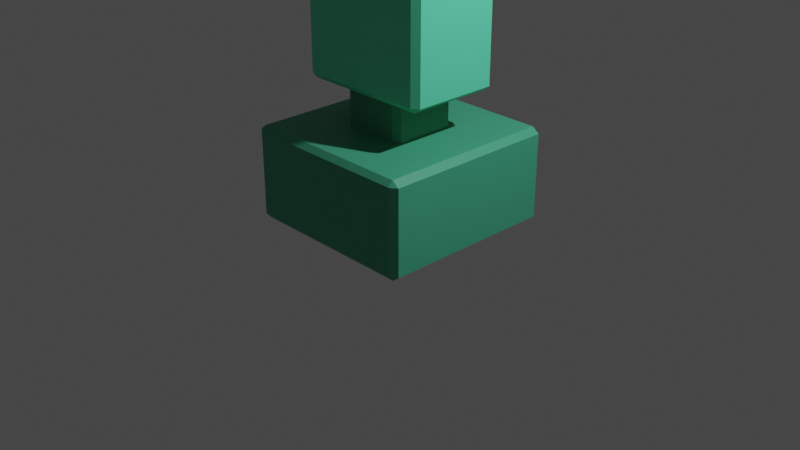 # Source: request_computer.blend  (saved by Blender 2.92.15; exported with 4.5.12 LTS)
import bpy
from mathutils import Matrix  # noqa: F401  (used for matrix-valued properties, if any)

bpy.ops.wm.read_factory_settings(use_empty=True)
scene = bpy.context.scene
scene.name = 'Scene'

# ---- collections
col_collection = bpy.data.collections.new('Collection'); scene.collection.children.link(col_collection)
col_request_computer = bpy.data.collections.new('request computer'); scene.collection.children.link(col_request_computer)
col_request_computer_002 = bpy.data.collections.new('request computer.002'); scene.collection.children.link(col_request_computer_002)

# ---- materials (node trees are filled in below, after node groups)
mat_material = bpy.data.materials.new('Material')
mat_material.alpha_threshold = 0.0
mat_material.use_transparent_shadow = False
mat_material.line_color = (0.0, 0.0, 0.0, 1.0)
mat_base = bpy.data.materials.new('base')
mat_base.use_transparent_shadow = False
mat_middle = bpy.data.materials.new('middle')
mat_middle.use_transparent_shadow = False
mat_top = bpy.data.materials.new('top')
mat_top.use_transparent_shadow = False

# ---- material node trees
mat_material.use_nodes = True; mat_material.node_tree.nodes.clear()
_N = mat_material.node_tree.nodes; _L = mat_material.node_tree.links
n0 = _N.new('ShaderNodeOutputMaterial'); n0.name = 'Material Output'; n0.location = (300, 300)
n1 = _N.new('ShaderNodeBsdfPrincipled'); n1.name = 'Principled BSDF'; n1.location = (10, 300)
n1.distribution = 'GGX'
n1.subsurface_method = 'BURLEY'
n1.inputs[2].default_value = 0.4
n1.inputs[3].default_value = 1.45
n1.inputs[27].default_value = (0.0, 0.0, 0.0, 1.0)
n1.inputs[28].default_value = 1.0
_L.new(n1.outputs[0], n0.inputs[0])
n0.is_active_output = True
mat_base.use_nodes = True; mat_base.node_tree.nodes.clear()
_N = mat_base.node_tree.nodes; _L = mat_base.node_tree.links
n0 = _N.new('ShaderNodeOutputMaterial'); n0.name = 'Material Output'; n0.location = (300, 300)
n1 = _N.new('ShaderNodeBsdfPrincipled'); n1.name = 'Principled BSDF'; n1.location = (10, 300)
n1.distribution = 'GGX'
n1.subsurface_method = 'BURLEY'
n1.inputs[0].default_value = (0.05781, 0.3813, 0.227, 1.0)
n1.inputs[3].default_value = 1.45
n1.inputs[27].default_value = (0.0, 0.0, 0.0, 1.0)
n1.inputs[28].default_value = 1.0
_L.new(n1.outputs[0], n0.inputs[0])
n0.is_active_output = True
mat_middle.use_nodes = True; mat_middle.node_tree.nodes.clear()
_N = mat_middle.node_tree.nodes; _L = mat_middle.node_tree.links
n0 = _N.new('ShaderNodeBsdfPrincipled'); n0.name = 'Principled BSDF'; n0.location = (10, 300)
n0.distribution = 'GGX'
n0.subsurface_method = 'BURLEY'
n0.inputs[0].default_value = (0.04798, 0.3097, 0.1851, 1.0)
n0.inputs[3].default_value = 1.45
n0.inputs[27].default_value = (0.0, 0.0, 0.0, 1.0)
n0.inputs[28].default_value = 1.0
n1 = _N.new('ShaderNodeOutputMaterial'); n1.name = 'Material Output'; n1.location = (300, 300)
_L.new(n0.outputs[0], n1.inputs[0])
n1.is_active_output = True
mat_top.use_nodes = True; mat_top.node_tree.nodes.clear()
_N = mat_top.node_tree.nodes; _L = mat_top.node_tree.links
n0 = _N.new('ShaderNodeOutputMaterial'); n0.name = 'Material Output'; n0.location = (300, 300)
n1 = _N.new('ShaderNodeBsdfPrincipled'); n1.name = 'Principled BSDF'; n1.location = (10, 300)
n1.distribution = 'GGX'
n1.subsurface_method = 'BURLEY'
n1.inputs[0].default_value = (0.1132, 0.797, 0.4683, 1.0)
n1.inputs[3].default_value = 1.45
n1.inputs[27].default_value = (0.0, 0.0, 0.0, 1.0)
n1.inputs[28].default_value = 1.0
_L.new(n1.outputs[0], n0.inputs[0])
n0.is_active_output = True

# ---- world
world_world = bpy.data.worlds.new('World'); scene.world = world_world
world_world.use_nodes = True; world_world.node_tree.nodes.clear()
_N = world_world.node_tree.nodes; _L = world_world.node_tree.links
n0 = _N.new('ShaderNodeOutputWorld'); n0.name = 'World Output'; n0.location = (300, 300)
n1 = _N.new('ShaderNodeBackground'); n1.name = 'Background'; n1.location = (10, 300)
n1.inputs[0].default_value = (0.05088, 0.05088, 0.05088, 1.0)
_L.new(n1.outputs[0], n0.inputs[0])
n0.is_active_output = True
world_world.color = (0.05088, 0.05088, 0.05088)
world_world.use_sun_shadow = False
world_world.sun_shadow_jitter_overblur = 0.0

# ---- cameras
cam_camera = bpy.data.cameras.new('Camera')
cam_camera.clip_end = 100.0
cam_camera.ortho_scale = 7.314

# ---- lights
light_light = bpy.data.lights.new('Light', 'POINT')
light_light.transmission_factor = 0.0
light_light.energy = 1000.0
light_light.shadow_soft_size = 0.1
light_light.shadow_maximum_resolution = 0.006
light_light.use_absolute_resolution = True

# ---- meshes
me_cube = bpy.data.meshes.new('Cube')
me_cube.from_pydata([(1.0, 1.0, 1.0), (1.0, 1.0, -1.0), (1.0, -1.0, 1.0), (1.0, -1.0, -1.0), (-1.0, 1.0, 1.0), (-1.0, 1.0, -1.0), (-1.0, -1.0, 1.0), (-1.0, -1.0, -1.0)], [], [(0, 4, 6, 2), (3, 2, 6, 7), (7, 6, 4, 5), (5, 1, 3, 7), (1, 0, 2, 3), (5, 4, 0, 1)])
_uv = me_cube.uv_layers.new(name='UVMap')
_uv.uv.foreach_set('vector', [0.625, 0.5, 0.875, 0.5, 0.875, 0.75, 0.625, 0.75, 0.375, 0.75, 0.625, 0.75, 0.625, 1.0, 0.375, 1.0, 0.375, 0.0, 0.625, 0.0, 0.625, 0.25, 0.375, 0.25, 0.125, 0.5, 0.375, 0.5, 0.375, 0.75, 0.125, 0.75, 0.375, 0.5, 0.625, 0.5, 0.625, 0.75, 0.375, 0.75, 0.375, 0.25, 0.625, 0.25, 0.625, 0.5, 0.375, 0.5])
me_cube.materials.append(mat_material)
me_cube.use_remesh_preserve_volume = False
me_cube.use_remesh_preserve_attributes = False
me_cube.use_mirror_vertex_groups = False
me_cube.update()
me_cube_001 = bpy.data.meshes.new('Cube.001')
me_cube_001.from_pydata([(-1.0, -1.0, -1.0), (-1.0, -1.0, 1.0), (-1.0, 1.0, -1.0), (-1.0, 1.0, 1.0), (1.0, -1.0, -1.0), (1.0, -1.0, 1.0), (1.0, 1.0, -1.0), (1.0, 1.0, 1.0)], [], [(0, 1, 3, 2), (2, 3, 7, 6), (6, 7, 5, 4), (4, 5, 1, 0), (2, 6, 4, 0), (7, 3, 1, 5)])
_uv = me_cube_001.uv_layers.new(name='UVMap')
_uv.uv.foreach_set('vector', [0.375, 0.0, 0.625, 0.0, 0.625, 0.25, 0.375, 0.25, 0.375, 0.25, 0.625, 0.25, 0.625, 0.5, 0.375, 0.5, 0.375, 0.5, 0.625, 0.5, 0.625, 0.75, 0.375, 0.75, 0.375, 0.75, 0.625, 0.75, 0.625, 1.0, 0.375, 1.0, 0.125, 0.5, 0.375, 0.5, 0.375, 0.75, 0.125, 0.75, 0.625, 0.5, 0.875, 0.5, 0.875, 0.75, 0.625, 0.75])
me_cube_001.use_remesh_fix_poles = True
me_cube_001.use_remesh_preserve_attributes = False
me_cube_001.use_mirror_vertex_groups = False
me_cube_001.update()
me_cube_002 = bpy.data.meshes.new('Cube.002')
me_cube_002.from_pydata([(-1.0, -1.0, -1.0), (-1.0, -1.0, 1.0), (-1.0, 1.0, -1.0), (-1.0, 1.0, 1.0), (1.0, -1.0, -1.0), (1.0, -1.0, 1.0), (1.0, 1.0, -1.0), (1.0, 1.0, 1.0)], [], [(0, 1, 3, 2), (2, 3, 7, 6), (6, 7, 5, 4), (4, 5, 1, 0), (2, 6, 4, 0), (7, 3, 1, 5)])
_uv = me_cube_002.uv_layers.new(name='UVMap')
_uv.uv.foreach_set('vector', [0.375, 0.0, 0.625, 0.0, 0.625, 0.25, 0.375, 0.25, 0.375, 0.25, 0.625, 0.25, 0.625, 0.5, 0.375, 0.5, 0.375, 0.5, 0.625, 0.5, 0.625, 0.75, 0.375, 0.75, 0.375, 0.75, 0.625, 0.75, 0.625, 1.0, 0.375, 1.0, 0.125, 0.5, 0.375, 0.5, 0.375, 0.75, 0.125, 0.75, 0.625, 0.5, 0.875, 0.5, 0.875, 0.75, 0.625, 0.75])
me_cube_002.use_remesh_fix_poles = True
me_cube_002.use_remesh_preserve_attributes = False
me_cube_002.use_mirror_vertex_groups = False
me_cube_002.update()
me_cube_008 = bpy.data.meshes.new('Cube.008')
me_cube_008.from_pydata([(-1.0, -1.0, -1.0), (-1.0, -1.0, 1.0), (-1.0, 1.0, -1.0), (-1.0, 1.0, 1.0), (1.0, -1.0, -1.0), (1.0, -1.0, 1.0), (1.0, 1.0, -1.0), (1.0, 1.0, 1.0), (1.308, 1.962, -1.763), (1.308, 1.962, -3.541), (1.308, -1.962, -1.763), (1.308, -1.962, -3.541), (-1.308, 1.962, -1.763), (-1.308, 1.962, -3.541), (-1.308, -1.962, -1.763), (-1.308, -1.962, -3.541), (-0.4815, -0.7222, -1.956), (-0.4815, -0.7222, -0.9778), (-0.4815, 0.7222, -1.956), (-0.4815, 0.7222, -0.9778), (0.4815, -0.7222, -1.956), (0.4815, -0.7222, -0.9778), (0.4815, 0.7222, -1.956), (0.4815, 0.7222, -0.9778)], [], [(0, 1, 3, 2), (2, 3, 7, 6), (6, 7, 5, 4), (4, 5, 1, 0), (2, 6, 4, 0), (7, 3, 1, 5), (8, 12, 14, 10), (11, 10, 14, 15), (15, 14, 12, 13), (13, 9, 11, 15), (9, 8, 10, 11), (13, 12, 8, 9), (16, 17, 19, 18), (18, 19, 23, 22), (22, 23, 21, 20), (20, 21, 17, 16), (18, 22, 20, 16), (23, 19, 17, 21)])
me_cube_008.polygons.foreach_set('material_index', [3, 3, 3, 3, 3, 3, 1, 1, 1, 1, 1, 1, 2, 2, 2, 2, 0, 2])
_uv = me_cube_008.uv_layers.new(name='UVMap')
_uv.uv.foreach_set('vector', [0.375, 0.0, 0.625, 0.0, 0.625, 0.25, 0.375, 0.25, 0.375, 0.25, 0.625, 0.25, 0.625, 0.5, 0.375, 0.5, 0.375, 0.5, 0.625, 0.5, 0.625, 0.75, 0.375, 0.75, 0.375, 0.75, 0.625, 0.75, 0.625, 1.0, 0.375, 1.0, 0.125, 0.5, 0.375, 0.5, 0.375, 0.75, 0.125, 0.75, 0.625, 0.5, 0.875, 0.5, 0.875, 0.75, 0.625, 0.75, 0.625, 0.5, 0.875, 0.5, 0.875, 0.75, 0.625, 0.75, 0.375, 0.75, 0.625, 0.75, 0.625, 1.0, 0.375, 1.0, 0.375, 0.0, 0.625, 0.0, 0.625, 0.25, 0.375, 0.25, 0.125, 0.5, 0.375, 0.5, 0.375, 0.75, 0.125, 0.75, 0.375, 0.5, 0.625, 0.5, 0.625, 0.75, 0.375, 0.75, 0.375, 0.25, 0.625, 0.25, 0.625, 0.5, 0.375, 0.5, 0.375, 0.0, 0.625, 0.0, 0.625, 0.25, 0.375, 0.25, 0.375, 0.25, 0.625, 0.25, 0.625, 0.5, 0.375, 0.5, 0.375, 0.5, 0.625, 0.5, 0.625, 0.75, 0.375, 0.75, 0.375, 0.75, 0.625, 0.75, 0.625, 1.0, 0.375, 1.0, 0.125, 0.5, 0.375, 0.5, 0.375, 0.75, 0.125, 0.75, 0.625, 0.5, 0.875, 0.5, 0.875, 0.75, 0.625, 0.75])
me_cube_008.materials.append(mat_material)
me_cube_008.materials.append(mat_base)
me_cube_008.materials.append(mat_middle)
me_cube_008.materials.append(mat_top)
me_cube_008.use_remesh_fix_poles = True
me_cube_008.use_remesh_preserve_attributes = False
me_cube_008.use_mirror_vertex_groups = False
me_cube_008.update()

# ---- objects
ob_light = bpy.data.objects.new('Light', light_light)
ob_camera = bpy.data.objects.new('Camera', cam_camera)
ob_base = bpy.data.objects.new('base', me_cube)
ob_mount = bpy.data.objects.new('mount', me_cube_001)
ob_top = bpy.data.objects.new('top', me_cube_002)
ob_request_computer = bpy.data.objects.new('request computer', me_cube_008)

# ---- transforms, parenting, visibility, modifiers, constraints
ob_light.location = (4.076, 1.005, 5.904)
ob_light.rotation_euler = (0.6503, 0.05522, 1.866)
ob_light.lock_rotations_4d = False
ob_light.empty_display_type = 'ARROWS'
ob_light.color = (0.0, 0.0, 0.0, 0.0)
ob_light.lineart.crease_threshold = 0.0
ob_camera.location = (7.359, -6.926, 4.958)
ob_camera.rotation_euler = (1.109, 0.0, 0.8149)
ob_camera.lock_rotations_4d = False
ob_camera.empty_display_type = 'ARROWS'
ob_camera.color = (0.0, 0.0, 0.0, 0.0)
ob_camera.display_type = 'WIRE'
ob_camera.lineart.crease_threshold = 0.0
ob_base.location = (0.0, 0.0, 0.5081)
ob_base.scale = (0.9808, 0.9808, 0.5)
ob_base.lock_rotations_4d = False
ob_base.empty_display_type = 'ARROWS'
ob_base.lineart.crease_threshold = 0.0
_m = ob_base.modifiers.new('Bevel', 'BEVEL')
ob_mount.location = (0.0, 0.0, 1.175)
ob_mount.scale = (0.3611, 0.3611, 0.25)
ob_mount.lineart.crease_threshold = 0.0
ob_top.location = (0.0, 0.0, 2.0)
ob_top.scale = (0.75, 0.5, 0.5625)
ob_top.lineart.crease_threshold = 0.0
_m = ob_top.modifiers.new('Bevel', 'BEVEL')
ob_request_computer.location = (0.0, 0.0, 2.0)
ob_request_computer.scale = (0.75, 0.5, 0.5625)
ob_request_computer.lineart.crease_threshold = 0.0
_m = ob_request_computer.modifiers.new('Bevel', 'BEVEL')

# ---- collection membership
col_collection.objects.link(ob_light)
col_collection.objects.link(ob_camera)
col_request_computer.objects.link(ob_base)
col_request_computer.objects.link(ob_mount)
col_request_computer.objects.link(ob_top)
col_request_computer_002.objects.link(ob_request_computer)
def _layer_coll(name, lc=None):
    lc = lc or bpy.context.view_layer.layer_collection
    for c in lc.children:
        if c.name == name: return c
        r = _layer_coll(name, c)
        if r: return r
_layer_coll('request computer').exclude = True

# ---- scene / render settings (as saved in the file)
scene.camera = ob_camera
scene.frame_start = 1; scene.frame_end = 250; scene.frame_set(2)
scene.render.engine = 'BLENDER_EEVEE_NEXT'
scene.cycles.use_denoising = False
scene.cycles.samples = 128
scene.cycles.sampling_pattern = 'TABULATED_SOBOL'
scene.cycles.use_adaptive_sampling = False
scene.cycles.use_light_tree = False
scene.view_settings.view_transform = 'Filmic'
bpy.context.view_layer.update()
